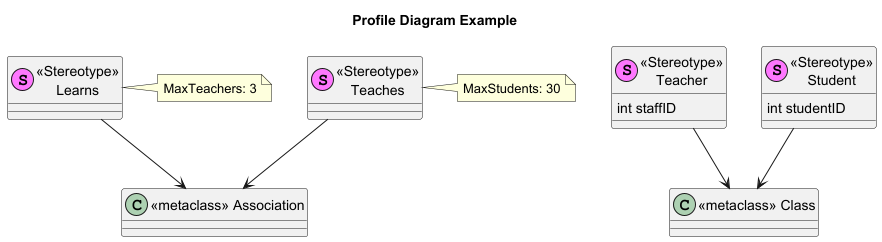

The diagram above was rendered by PlantUML. Its source (embedded in the PNG):
@startuml
title Profile Diagram Example

class "<<metaclass>> Association" {
}

class "<<metaclass>> Class" {
}

stereotype "<<Stereotype>>\nTeacher"{
    int staffID
}
stereotype "<<Stereotype>>\nStudent"{
    int studentID
    }

stereotype "<<Stereotype>>\nLearns"
note right of "<<Stereotype>>\nLearns"
 MaxTeachers: 3
end note

stereotype "<<Stereotype>>\nTeaches"
note right of "<<Stereotype>>\nTeaches"
  MaxStudents: 30
end note

"<<Stereotype>>\nTeacher" --> "<<metaclass>> Class"
"<<Stereotype>>\nStudent" --> "<<metaclass>> Class"
"<<Stereotype>>\nLearns" --> "<<metaclass>> Association"
"<<Stereotype>>\nTeaches" --> "<<metaclass>> Association"

@enduml